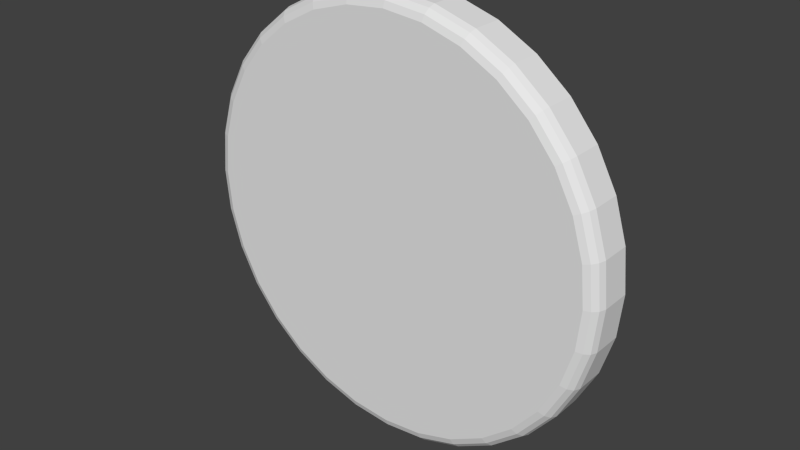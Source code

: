 # Source: Token.blend  (saved by Blender 2.72.0; exported with 4.5.12 LTS)
import bpy
from mathutils import Matrix  # noqa: F401  (used for matrix-valued properties, if any)

bpy.ops.wm.read_factory_settings(use_empty=True)
scene = bpy.context.scene
scene.name = 'Scene'

# ---- collections
col_collection_1 = bpy.data.collections.new('Collection 1'); scene.collection.children.link(col_collection_1)

# ---- world
world_world = bpy.data.worlds.new('World'); scene.world = world_world
world_world.color = (0.05088, 0.05088, 0.05088)
world_world.use_sun_shadow = False
world_world.sun_shadow_jitter_overblur = 0.0
world_world.cycles.sampling_method = 'MANUAL'
world_world.cycles.sample_map_resolution = 256

# ---- meshes
me_cylinder = bpy.data.meshes.new('Cylinder')
me_cylinder.from_pydata([(0.0, -0.1985, 1.0), (0.1951, -0.1985, 0.9808), (0.3827, -0.1985, 0.9239), (0.5556, -0.1985, 0.8315), (0.7071, -0.1985, 0.7071), (0.8315, -0.1985, 0.5556), (0.9239, -0.1985, 0.3827), (0.9808, -0.1985, 0.1951), (1.0, -0.1985, 8.941e-08), (0.9808, -0.1985, -0.1951), (0.9239, -0.1985, -0.3827), (0.8315, -0.1985, -0.5556), (0.7071, -0.1985, -0.7071), (0.5556, -0.1985, -0.8315), (0.3827, -0.1985, -0.9239), (0.1951, -0.1985, -0.9808), (-3.258e-07, -0.1985, -1.0), (-0.1951, -0.1985, -0.9808), (-0.3827, -0.1985, -0.9239), (-0.5556, -0.1985, -0.8315), (-0.7071, -0.1985, -0.7071), (-0.8315, -0.1985, -0.5556), (-0.9239, -0.1985, -0.3827), (-0.9808, -0.1985, -0.1951), (-1.0, -0.1985, 9.835e-07), (-0.9808, -0.1985, 0.1951), (-0.9239, -0.1985, 0.3827), (-0.8315, -0.1985, 0.5556), (-0.7071, -0.1985, 0.7071), (-0.5556, -0.1985, 0.8315), (-0.3827, -0.1985, 0.9239), (-0.1951, -0.1985, 0.9808), (0.0, 5.96e-08, 1.0), (0.1951, 5.96e-08, 0.9808), (0.3827, 5.96e-08, 0.9239), (0.5556, 5.96e-08, 0.8315), (0.7071, 5.96e-08, 0.7071), (0.8315, 5.96e-08, 0.5556), (0.9239, 2.98e-08, 0.3827), (0.9808, 1.49e-08, 0.1951), (1.0, 7.105e-15, 7.55e-08), (0.9808, -1.49e-08, -0.1951), (0.9239, -2.98e-08, -0.3827), (0.8315, -5.96e-08, -0.5556), (0.7071, -5.96e-08, -0.7071), (0.5556, -5.96e-08, -0.8315), (0.3827, -5.96e-08, -0.9239), (0.1951, -5.96e-08, -0.9808), (-3.258e-07, -5.96e-08, -1.0), (-0.1951, -5.96e-08, -0.9808), (-0.3827, -5.96e-08, -0.9239), (-0.5556, -5.96e-08, -0.8315), (-0.7071, -5.96e-08, -0.7071), (-0.8315, -5.96e-08, -0.5556), (-0.9239, -2.98e-08, -0.3827), (-0.9808, -1.49e-08, -0.1951), (-1.0, 1.137e-13, 9.656e-07), (-0.9808, 1.49e-08, 0.1951), (-0.9239, 2.98e-08, 0.3827), (-0.8315, 5.96e-08, 0.5556), (-0.7071, 5.96e-08, 0.7071), (-0.5556, 5.96e-08, 0.8315), (-0.3827, 5.96e-08, 0.9239), (-0.1951, 5.96e-08, 0.9808)], [], [(32, 0, 1, 33), (33, 1, 2, 34), (34, 2, 3, 35), (35, 3, 4, 36), (36, 4, 5, 37), (37, 5, 6, 38), (38, 6, 7, 39), (39, 7, 8, 40), (40, 8, 9, 41), (41, 9, 10, 42), (42, 10, 11, 43), (43, 11, 12, 44), (44, 12, 13, 45), (45, 13, 14, 46), (46, 14, 15, 47), (47, 15, 16, 48), (48, 16, 17, 49), (49, 17, 18, 50), (50, 18, 19, 51), (51, 19, 20, 52), (52, 20, 21, 53), (53, 21, 22, 54), (54, 22, 23, 55), (55, 23, 24, 56), (56, 24, 25, 57), (57, 25, 26, 58), (58, 26, 27, 59), (59, 27, 28, 60), (60, 28, 29, 61), (61, 29, 30, 62), (1, 0, 31, 30, 29, 28, 27, 26, 25, 24, 23, 22, 21, 20, 19, 18, 17, 16, 15, 14, 13, 12, 11, 10, 9, 8, 7, 6, 5, 4, 3, 2), (63, 31, 0, 32), (62, 30, 31, 63)])
me_cylinder.use_remesh_preserve_volume = False
me_cylinder.use_remesh_preserve_attributes = False
me_cylinder.use_mirror_vertex_groups = False
me_cylinder.update()

# ---- objects
ob_token = bpy.data.objects.new('Token', me_cylinder)

# ---- transforms, parenting, visibility, modifiers, constraints
ob_token.location = (0.0, 0.0, 0.0)
ob_token.lineart.crease_threshold = 0.0
_m = ob_token.modifiers.new('Bevel', 'BEVEL')
_m.width = 0.043
_m.width_pct = 0.043
_m.segments = 3
_m.offset_type = 'DEPTH'
_m.profile = 0.449
_m.spread = 0.0

# ---- collection membership
col_collection_1.objects.link(ob_token)

# ---- scene / render settings (as saved in the file)
scene.frame_start = 1; scene.frame_end = 250; scene.frame_set(1)
scene.render.engine = 'BLENDER_EEVEE_NEXT'
scene.render.resolution_percentage = 50
scene.render.dither_intensity = 0.0
scene.cycles.use_denoising = False
scene.cycles.samples = 10
scene.cycles.sampling_pattern = 'TABULATED_SOBOL'
scene.cycles.light_sampling_threshold = 0.0
scene.cycles.use_adaptive_sampling = False
scene.cycles.use_light_tree = False
scene.cycles.blur_glossy = 0.0
scene.cycles.pixel_filter_type = 'GAUSSIAN'
scene.cycles.sample_clamp_indirect = 0.0
scene.view_settings.view_transform = 'Standard'
bpy.context.view_layer.update()

# ---- added for rendering (the .blend has no active camera and no usable light): camera, sun
cam_auto = bpy.data.cameras.new('AutoCamera')
cam_auto.lens = 50.0
cam_auto.sensor_width = 36.0
cam_auto.clip_end = 1000.0
ob_auto_camera = bpy.data.objects.new('AutoCamera', cam_auto)
scene.collection.objects.link(ob_auto_camera)
ob_auto_camera.location = (2.62336, -3.24727, 2.09869)
ob_auto_camera.rotation_euler = (1.09748, -7.21219e-08, 0.694738)
scene.camera = ob_auto_camera
light_auto_sun = bpy.data.lights.new('AutoSun', 'SUN')
light_auto_sun.energy = 3.0
light_auto_sun.angle = 0.0523599
ob_auto_sun = bpy.data.objects.new('AutoSun', light_auto_sun)
scene.collection.objects.link(ob_auto_sun)
ob_auto_sun.rotation_euler = (0.872665, 0.174533, 0.523599)
bpy.context.view_layer.update()
